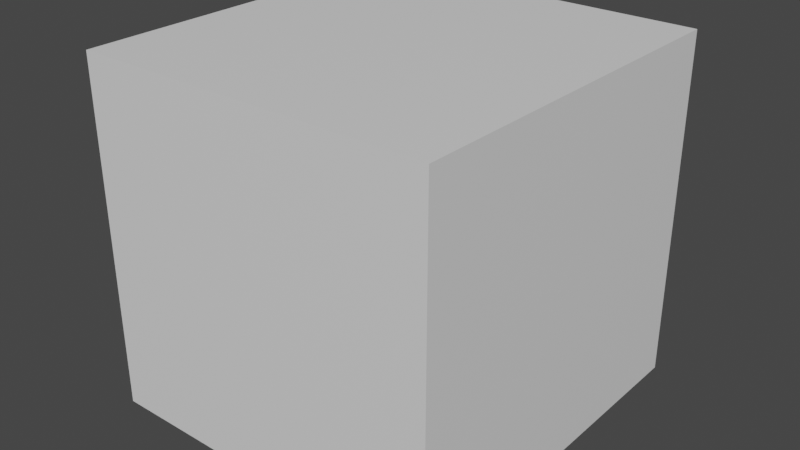 # Source: test-cuboid-01-a.blend  (saved by Blender 2.83.19; exported with 4.5.12 LTS)
import bpy
from mathutils import Matrix  # noqa: F401  (used for matrix-valued properties, if any)

bpy.ops.wm.read_factory_settings(use_empty=True)
scene = bpy.context.scene
scene.name = 'Scene'

# ---- collections
col_collection = bpy.data.collections.new('Collection'); scene.collection.children.link(col_collection)

# ---- materials (node trees are filled in below, after node groups)
mat_default_obj_006 = bpy.data.materials.new('Default OBJ.006')
mat_default_obj_006.use_transparent_shadow = False

# ---- material node trees
mat_default_obj_006.use_nodes = True; mat_default_obj_006.node_tree.nodes.clear()
_N = mat_default_obj_006.node_tree.nodes; _L = mat_default_obj_006.node_tree.links
n0 = _N.new('ShaderNodeBsdfPrincipled'); n0.name = 'Principled BSDF'; n0.location = (10, 300)
n0.distribution = 'GGX'
n0.subsurface_method = 'BURLEY'
n0.inputs[3].default_value = 1.45
n0.inputs[27].default_value = (0.0, 0.0, 0.0, 1.0)
n0.inputs[28].default_value = 1.0
n1 = _N.new('ShaderNodeOutputMaterial'); n1.name = 'Material Output'; n1.location = (300, 300)
_L.new(n0.outputs[0], n1.inputs[0])
n1.is_active_output = True

# ---- world
world_world = bpy.data.worlds.new('World'); scene.world = world_world
world_world.use_nodes = True; world_world.node_tree.nodes.clear()
_N = world_world.node_tree.nodes; _L = world_world.node_tree.links
n0 = _N.new('ShaderNodeOutputWorld'); n0.name = 'World Output'; n0.location = (300, 300)
n1 = _N.new('ShaderNodeBackground'); n1.name = 'Background'; n1.location = (10, 300)
n1.inputs[0].default_value = (0.05088, 0.05088, 0.05088, 1.0)
_L.new(n1.outputs[0], n0.inputs[0])
n0.is_active_output = True
world_world.color = (0.05088, 0.05088, 0.05088)
world_world.use_sun_shadow = False
world_world.sun_shadow_jitter_overblur = 0.0

# ---- meshes
me_day_22_cuboid_1_002 = bpy.data.meshes.new('day-22-cuboid-1.002')
me_day_22_cuboid_1_002.from_pydata([(-49.5, -3.5, -24.5), (-49.5, -3.5, 28.5), (-49.5, 46.5, 28.5), (-49.5, 46.5, -24.5), (1.5, -3.5, 28.5), (1.5, -3.5, -24.5), (1.5, 46.5, -24.5), (1.5, 46.5, 28.5)], [], [(0, 1, 2, 3), (4, 5, 6, 7), (0, 5, 4, 1), (3, 2, 7, 6), (0, 3, 6, 5), (1, 4, 7, 2)])
me_day_22_cuboid_1_002.materials.append(mat_default_obj_006)
me_day_22_cuboid_1_002.use_remesh_fix_poles = True
me_day_22_cuboid_1_002.use_remesh_preserve_attributes = False
me_day_22_cuboid_1_002.use_mirror_vertex_groups = False
me_day_22_cuboid_1_002.update()

# ---- objects
ob_day_22_cuboid_1_002 = bpy.data.objects.new('day-22-cuboid-1.002', me_day_22_cuboid_1_002)

# ---- transforms, parenting, visibility, modifiers, constraints
ob_day_22_cuboid_1_002.location = (0.0, 0.0, 0.0)
ob_day_22_cuboid_1_002.rotation_euler = (1.571, -0.0, 0.0)
ob_day_22_cuboid_1_002.lineart.crease_threshold = 0.0

# ---- collection membership
col_collection.objects.link(ob_day_22_cuboid_1_002)

# ---- scene / render settings (as saved in the file)
scene.frame_start = 1; scene.frame_end = 250; scene.frame_set(1)
scene.render.engine = 'BLENDER_EEVEE_NEXT'
scene.cycles.use_denoising = False
scene.cycles.samples = 128
scene.cycles.sampling_pattern = 'TABULATED_SOBOL'
scene.cycles.use_adaptive_sampling = False
scene.cycles.use_light_tree = False
scene.view_settings.view_transform = 'Filmic'
scene.unit_settings.scale_length = 0.001
bpy.context.view_layer.update()

# ---- added for rendering (the .blend has no active camera and no usable light): camera, sun
cam_auto = bpy.data.cameras.new('AutoCamera')
cam_auto.lens = 50.0
cam_auto.sensor_width = 36.0
cam_auto.clip_end = 1444.14
ob_auto_camera = bpy.data.objects.new('AutoCamera', cam_auto)
scene.collection.objects.link(ob_auto_camera)
ob_auto_camera.location = (58.2878, -100.745, 87.3302)
ob_auto_camera.rotation_euler = (1.09748, -7.21219e-08, 0.694738)
scene.camera = ob_auto_camera
light_auto_sun = bpy.data.lights.new('AutoSun', 'SUN')
light_auto_sun.energy = 3.0
light_auto_sun.angle = 0.0523599
ob_auto_sun = bpy.data.objects.new('AutoSun', light_auto_sun)
scene.collection.objects.link(ob_auto_sun)
ob_auto_sun.rotation_euler = (0.872665, 0.174533, 0.523599)
bpy.context.view_layer.update()
